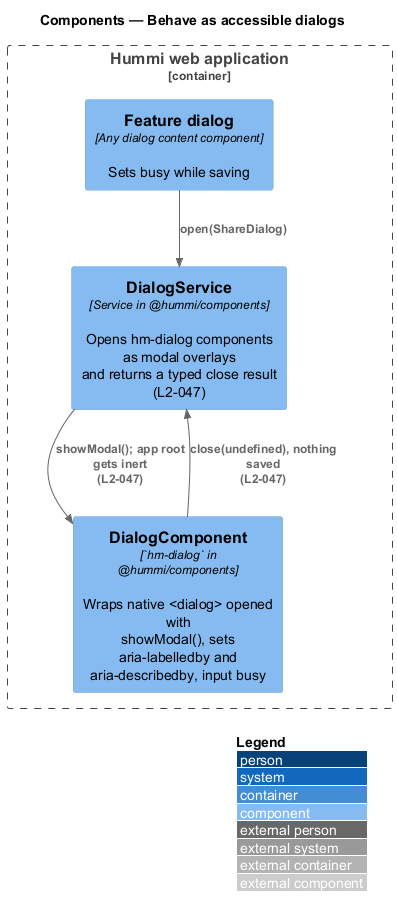

The diagram above was rendered by PlantUML. Its source (embedded in the PNG):
@startuml
!include <C4/C4_Component>
LAYOUT_WITH_LEGEND()
title Components — Behave as accessible dialogs

Container_Boundary(spa, "Hummi web application") {
  Component(dialogs, "DialogService", "Service in @hummi/components", "Opens hm-dialog components as modal overlays\nand returns a typed close result (L2-047)")
  Component(dlg, "DialogComponent", "`hm-dialog` in @hummi/components", "Wraps native <dialog> opened with\nshowModal(), sets aria-labelledby and\naria-describedby, input busy")
  Component(content, "Feature dialog", "Any dialog content component", "Sets busy while saving")
}
Rel(content, dialogs, "open(ShareDialog)")
Rel(dialogs, dlg, "showModal(); app root gets inert\n(L2-047)")
Rel(dlg, dialogs, "close(undefined), nothing saved\n(L2-047)")
@enduml